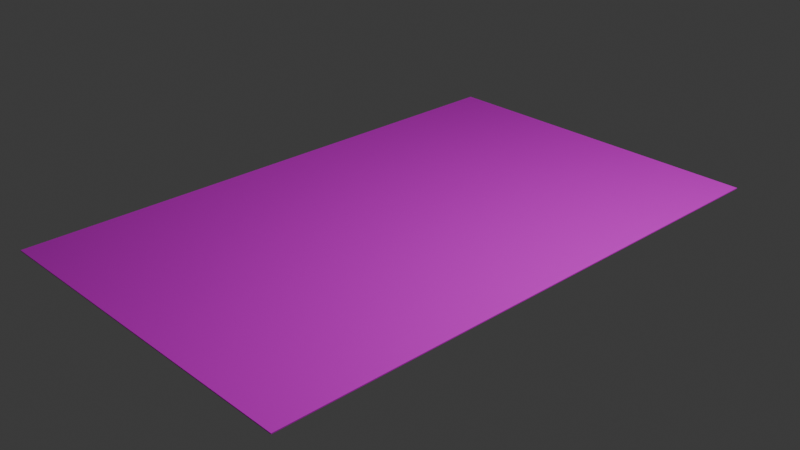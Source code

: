 # Source: map.blend  (saved by Blender 4.5.90; exported with 4.5.12 LTS)
import bpy
from mathutils import Matrix  # noqa: F401  (used for matrix-valued properties, if any)

bpy.ops.wm.read_factory_settings(use_empty=True)
scene = bpy.context.scene
scene.name = 'Scene'

# ---- collections
col_collection = bpy.data.collections.new('Collection'); scene.collection.children.link(col_collection)

# ---- images (referenced by path relative to the original .blend; pixels are not part of the script)
import os
ASSET_DIR = os.environ.get("B2B_ASSET_DIR", "")  # directory of the original .blend (textures are referenced by path, not embedded)
HERE = os.path.dirname(os.path.abspath(__file__))  # packed textures are extracted next to this script under _unpacked/

def load_image(name, relpath, width, height, colorspace="sRGB"):
    """Load a texture the original file referenced (path relative to the .blend, or extracted next to this script)."""
    p = next((c for c in (os.path.join(HERE, relpath), os.path.join(ASSET_DIR, relpath)) if relpath and os.path.exists(c)), "")
    if p:
        img = bpy.data.images.load(p, check_existing=True)
        img.name = name
    else:  # same state as the original file: an image datablock whose file is absent (Cycles renders it pink)
        img = bpy.data.images.new(name, width, height)
        img.source = "FILE"
        img.filepath = "//" + (relpath or name)
    img.colorspace_settings.name = colorspace
    return img
img_map_texture_png = load_image('Map_Texture.png', 'Map_Texture.png', 1024, 1024, 'sRGB')

# ---- materials (node trees are filled in below, after node groups)
mat_material = bpy.data.materials.new('Material')
mat_material.alpha_threshold = 0.0
mat_material.roughness = 0.5
mat_material.line_color = (0.0, 0.0, 0.0, 1.0)

# ---- material node trees
mat_material.use_nodes = True; mat_material.node_tree.nodes.clear()
_N = mat_material.node_tree.nodes; _L = mat_material.node_tree.links
n0 = _N.new('ShaderNodeOutputMaterial'); n0.name = 'Material Output'; n0.location = (200, 100)
n1 = _N.new('ShaderNodeBsdfPrincipled'); n1.name = 'Principled BSDF'; n1.location = (-200, 100)
n1.inputs[3].default_value = 1.45
n2 = _N.new('ShaderNodeTexImage'); n2.name = 'Image Texture'; n2.location = (-490, 80)
n2.image = img_map_texture_png
_L.new(n1.outputs[0], n0.inputs[0])
_L.new(n2.outputs[0], n1.inputs[0])
n0.is_active_output = True

# ---- world
world_world = bpy.data.worlds.new('World'); scene.world = world_world
world_world.use_nodes = True; world_world.node_tree.nodes.clear()
_N = world_world.node_tree.nodes; _L = world_world.node_tree.links
n0 = _N.new('ShaderNodeOutputWorld'); n0.name = 'World Output'; n0.location = (200, 100)
n1 = _N.new('ShaderNodeBackground'); n1.name = 'Background'; n1.location = (-200, 100)
n1.inputs[0].default_value = (0.05088, 0.05088, 0.05088, 1.0)
_L.new(n1.outputs[0], n0.inputs[0])
n0.is_active_output = True
world_world.color = (0.05088, 0.05088, 0.05088)
world_world.sun_shadow_jitter_overblur = 0.0

# ---- cameras
cam_camera = bpy.data.cameras.new('Camera')
cam_camera.clip_end = 100.0
cam_camera.ortho_scale = 7.314

# ---- lights
light_light = bpy.data.lights.new('Light', 'POINT')
light_light.energy = 1000.0
light_light.shadow_soft_size = 0.1

# ---- meshes
me_cube = bpy.data.meshes.new('Cube')
me_cube.from_pydata([(1.96, 3.121, 0.01615), (1.96, 3.121, 0.006161), (1.96, -3.121, 0.01615), (1.96, -3.121, 0.006161), (-1.96, 3.121, 0.01615), (-1.96, 3.121, 0.006161), (-1.96, -3.121, 0.01615), (-1.96, -3.121, 0.006161)], [], [(3, 2, 6, 7), (4, 6, 2, 0), (1, 3, 7, 5), (5, 4, 0, 1), (4, 5, 7, 6), (0, 2, 3, 1)])
_uv = me_cube.uv_layers.new(name='UVMap')
_uv.uv.foreach_set('vector', [-0.004125, 0.03874, 0.002061, 0.03874, 0.00206, 0.05203, -0.004126, 0.05203, 0.000697, 0.0009892, 0.9992, 0.0009892, 0.9992, 0.9995, 0.000697, 0.9995, 0.9992, 0.9998, 0.000697, 0.9998, 0.000697, 0.001253, 0.9992, 0.001253, 0.002025, 0.0732, -0.004093, 0.0732, -0.004093, 0.1159, 0.002025, 0.1159, -0.004093, 0.0732, 0.002025, 0.0732, -0.004126, 0.05203, 0.00206, 0.05203, -0.004093, 0.1159, 0.002058, 0.1371, 0.002024, 0.1371, 0.002025, 0.1159])
me_cube.materials.append(mat_material)
me_cube.use_mirror_vertex_groups = False
me_cube.update()

# ---- objects
ob_cube = bpy.data.objects.new('Cube', me_cube)
ob_light = bpy.data.objects.new('Light', light_light)
ob_camera = bpy.data.objects.new('Camera', cam_camera)

# ---- transforms, parenting, visibility, modifiers, constraints
ob_cube.location = (0.0, 0.0, 0.0)
ob_cube.lock_rotations_4d = False
ob_cube.empty_display_type = 'ARROWS'
ob_cube.lineart.crease_threshold = 0.0
ob_light.location = (4.076, 1.005, 5.904)
ob_light.rotation_euler = (0.6503, 0.05522, 1.866)
ob_light.lock_rotations_4d = False
ob_light.empty_display_type = 'ARROWS'
ob_light.color = (0.0, 0.0, 0.0, 0.0)
ob_light.lineart.crease_threshold = 0.0
ob_camera.location = (7.359, -6.926, 4.958)
ob_camera.rotation_euler = (1.109, 0.0, 0.8149)
ob_camera.lock_rotations_4d = False
ob_camera.empty_display_type = 'ARROWS'
ob_camera.color = (0.0, 0.0, 0.0, 0.0)
ob_camera.display_type = 'WIRE'
ob_camera.lineart.crease_threshold = 0.0

# ---- collection membership
col_collection.objects.link(ob_cube)
col_collection.objects.link(ob_light)
col_collection.objects.link(ob_camera)

# ---- scene / render settings (as saved in the file)
scene.camera = ob_camera
scene.frame_start = 1; scene.frame_end = 250; scene.frame_set(1)
scene.render.engine = 'BLENDER_EEVEE_NEXT'
bpy.context.view_layer.update()
